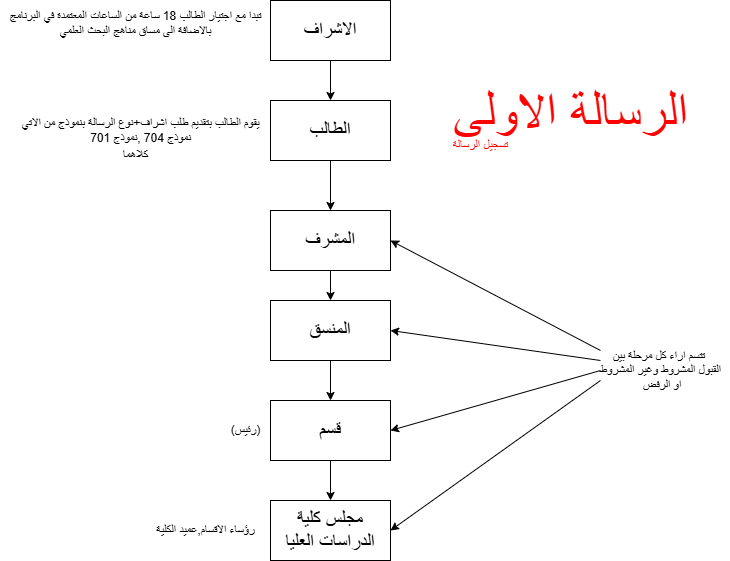

The diagram above was exported from draw.io. Its source (the exported page's mxGraphModel, read from the mxfile embedded in the PNG):
<mxGraphModel dx="1665" dy="841" grid="1" gridSize="10" guides="1" tooltips="1" connect="1" arrows="1" fold="1" page="1" pageScale="1" pageWidth="850" pageHeight="1100" math="0" shadow="0">
  <root>
    <mxCell id="0" />
    <mxCell id="1" parent="0" />
    <mxCell id="n45etvxqIIBy77RR3Edn-22" edge="1" parent="1" source="n45etvxqIIBy77RR3Edn-23" style="edgeStyle=orthogonalEdgeStyle;rounded=0;orthogonalLoop=1;jettySize=auto;html=1;exitX=0.5;exitY=1;exitDx=0;exitDy=0;entryX=0.5;entryY=0;entryDx=0;entryDy=0;" target="n45etvxqIIBy77RR3Edn-27">
      <mxGeometry relative="1" as="geometry" />
    </mxCell>
    <mxCell id="n45etvxqIIBy77RR3Edn-23" parent="1" style="rounded=0;whiteSpace=wrap;html=1;" value="&lt;font style=&quot;font-size: 19px;&quot;&gt;الاشراف&lt;/font&gt;" vertex="1">
      <mxGeometry height="60" width="120" x="340" y="250" as="geometry" />
    </mxCell>
    <mxCell id="n45etvxqIIBy77RR3Edn-24" parent="1" style="text;html=1;align=center;verticalAlign=middle;resizable=0;points=[];autosize=1;strokeColor=none;fillColor=none;" value="&lt;span style=&quot;color: rgba(0, 0, 0, 0); font-family: monospace; font-size: 0px; text-align: start;&quot;&gt;%3CmxGraphModel%3E%3Croot%3E%3CmxCell%20id%3D%220%22%2F%3E%3CmxCell%20id%3D%221%22%20parent%3D%220%22%2F%3E%3CmxCell%20id%3D%222%22%20value%3D%22%26lt%3Bfont%20color%3D%26quot%3B%23ff0000%26quot%3B%20style%3D%26quot%3Bfont-size%3A%2052px%3B%26quot%3B%26gt%3B%D8%A7%D9%84%D8%AA%D8%B3%D8%AC%D9%8A%D9%84%26lt%3B%2Ffont%26gt%3B%22%20style%3D%22text%3Bhtml%3D1%3Balign%3Dcenter%3BverticalAlign%3Dmiddle%3Bresizable%3D0%3Bpoints%3D%5B%5D%3Bautosize%3D1%3BstrokeColor%3Dnone%3BfillColor%3Dnone%3B%22%20vertex%3D%221%22%20parent%3D%221%22%3E%3CmxGeometry%20x%3D%22535%22%20y%3D%223%22%20width%3D%22150%22%20height%3D%2280%22%20as%3D%22geometry%22%2F%3E%3C%2FmxCell%3E%3C%2Froot%3E%3C%2FmxGraphModel%3E&lt;/span&gt;&lt;span style=&quot;color: rgba(0, 0, 0, 0); font-family: monospace; font-size: 0px; text-align: start;&quot;&gt;%3CmxGraphModel%3E%3Croot%3E%3CmxCell%20id%3D%220%22%2F%3E%3CmxCell%20id%3D%221%22%20parent%3D%220%22%2F%3E%3CmxCell%20id%3D%222%22%20value%3D%22%26lt%3Bfont%20color%3D%26quot%3B%23ff0000%26quot%3B%20style%3D%26quot%3Bfont-size%3A%2052px%3B%26quot%3B%26gt%3B%D8%A7%D9%84%D8%AA%D8%B3%D8%AC%D9%8A%D9%84%26lt%3B%2Ffont%26gt%3B%22%20style%3D%22text%3Bhtml%3D1%3Balign%3Dcenter%3BverticalAlign%3Dmiddle%3Bresizable%3D0%3Bpoints%3D%5B%5D%3Bautosize%3D1%3BstrokeColor%3Dnone%3BfillColor%3Dnone%3B%22%20vertex%3D%221%22%20parent%3D%221%22%3E%3CmxGeometry%20x%3D%22535%22%20y%3D%223%22%20width%3D%22150%22%20height%3D%2280%22%20as%3D%22geometry%22%2F%3E%3C%2FmxCell%3E%3C%2Froot%3E%3C%2FmxGraphModel%3E&lt;/span&gt;&lt;span style=&quot;color: rgba(0, 0, 0, 0); font-family: monospace; font-size: 0px; text-align: start;&quot;&gt;%3CmxGraphModel%3E%3Croot%3E%3CmxCell%20id%3D%220%22%2F%3E%3CmxCell%20id%3D%221%22%20parent%3D%220%22%2F%3E%3CmxCell%20id%3D%222%22%20value%3D%22%22%20style%3D%22verticalLabelPosition%3Dbottom%3BverticalAlign%3Dtop%3Bhtml%3D1%3Bshape%3Dmxgraph.basic.diag_stripe%3Bdx%3D10%3Brotation%3D-60%3B%22%20vertex%3D%221%22%20parent%3D%221%22%3E%3CmxGeometry%20x%3D%225.01%22%20y%3D%221850.05%22%20width%3D%221733.31%22%20height%3D%221007.59%22%20as%3D%22geometry%22%2F%3E%3C%2FmxCell%3E%3C%2Froot%3E%3C%2FmxGraphModel%3E&lt;/span&gt;" vertex="1">
      <mxGeometry height="30" width="20" x="520" y="250" as="geometry" />
    </mxCell>
    <mxCell id="n45etvxqIIBy77RR3Edn-25" parent="1" style="text;html=1;align=center;verticalAlign=middle;resizable=0;points=[];autosize=1;strokeColor=none;fillColor=none;" value="تبدا مع اجتيار الطالب 18 ساعة من الساعات المعتمدة في البرنامج&lt;div&gt;بالاضافة الى مساق مناهج البحث العلمي&lt;/div&gt;" vertex="1">
      <mxGeometry height="40" width="270" x="70" y="253" as="geometry" />
    </mxCell>
    <mxCell id="n45etvxqIIBy77RR3Edn-26" edge="1" parent="1" source="n45etvxqIIBy77RR3Edn-27" style="edgeStyle=orthogonalEdgeStyle;rounded=0;orthogonalLoop=1;jettySize=auto;html=1;exitX=0.5;exitY=1;exitDx=0;exitDy=0;entryX=0.5;entryY=0;entryDx=0;entryDy=0;" target="n45etvxqIIBy77RR3Edn-30">
      <mxGeometry relative="1" as="geometry" />
    </mxCell>
    <mxCell id="n45etvxqIIBy77RR3Edn-27" parent="1" style="rounded=0;whiteSpace=wrap;html=1;" value="&lt;font style=&quot;font-size: 19px;&quot;&gt;الطالب&lt;/font&gt;" vertex="1">
      <mxGeometry height="60" width="120" x="340" y="350" as="geometry" />
    </mxCell>
    <mxCell id="n45etvxqIIBy77RR3Edn-28" parent="1" style="text;html=1;align=center;verticalAlign=middle;resizable=0;points=[];autosize=1;strokeColor=none;fillColor=none;" value="يقوم الطالب بتقديم طلب اشراف+نوع الرسالة بنموذج من الاتي&lt;div&gt;نموذج 704 ,نموذج 701&lt;/div&gt;" vertex="1">
      <mxGeometry height="40" width="260" x="80" y="360" as="geometry" />
    </mxCell>
    <mxCell id="n45etvxqIIBy77RR3Edn-29" edge="1" parent="1" source="n45etvxqIIBy77RR3Edn-30" style="edgeStyle=orthogonalEdgeStyle;rounded=0;orthogonalLoop=1;jettySize=auto;html=1;exitX=0.5;exitY=1;exitDx=0;exitDy=0;entryX=0.5;entryY=0;entryDx=0;entryDy=0;" target="n45etvxqIIBy77RR3Edn-32">
      <mxGeometry relative="1" as="geometry" />
    </mxCell>
    <mxCell id="n45etvxqIIBy77RR3Edn-30" parent="1" style="rounded=0;whiteSpace=wrap;html=1;" value="&lt;font style=&quot;font-size: 19px;&quot;&gt;المشرف&lt;/font&gt;" vertex="1">
      <mxGeometry height="60" width="120" x="340" y="460" as="geometry" />
    </mxCell>
    <mxCell id="n45etvxqIIBy77RR3Edn-31" edge="1" parent="1" source="n45etvxqIIBy77RR3Edn-32" style="edgeStyle=orthogonalEdgeStyle;rounded=0;orthogonalLoop=1;jettySize=auto;html=1;exitX=0.5;exitY=1;exitDx=0;exitDy=0;entryX=0.5;entryY=0;entryDx=0;entryDy=0;" target="n45etvxqIIBy77RR3Edn-34">
      <mxGeometry relative="1" as="geometry" />
    </mxCell>
    <mxCell id="n45etvxqIIBy77RR3Edn-32" parent="1" style="rounded=0;whiteSpace=wrap;html=1;" value="&lt;font style=&quot;font-size: 19px;&quot;&gt;المنسق&lt;/font&gt;" vertex="1">
      <mxGeometry height="60" width="120" x="340" y="550" as="geometry" />
    </mxCell>
    <mxCell id="n45etvxqIIBy77RR3Edn-33" edge="1" parent="1" source="n45etvxqIIBy77RR3Edn-34" style="edgeStyle=orthogonalEdgeStyle;rounded=0;orthogonalLoop=1;jettySize=auto;html=1;exitX=0.5;exitY=1;exitDx=0;exitDy=0;entryX=0.5;entryY=0;entryDx=0;entryDy=0;" target="n45etvxqIIBy77RR3Edn-35">
      <mxGeometry relative="1" as="geometry" />
    </mxCell>
    <mxCell id="n45etvxqIIBy77RR3Edn-34" parent="1" style="rounded=0;whiteSpace=wrap;html=1;" value="&lt;font style=&quot;font-size: 19px;&quot;&gt;قسم&lt;/font&gt;" vertex="1">
      <mxGeometry height="60" width="120" x="340" y="650" as="geometry" />
    </mxCell>
    <mxCell id="n45etvxqIIBy77RR3Edn-35" parent="1" style="rounded=0;whiteSpace=wrap;html=1;" value="&lt;font style=&quot;font-size: 19px;&quot;&gt;مجلس كلية الدراسات العليا&lt;/font&gt;" vertex="1">
      <mxGeometry height="60" width="120" x="340" y="750" as="geometry" />
    </mxCell>
    <mxCell id="n45etvxqIIBy77RR3Edn-36" parent="1" style="text;html=1;align=center;verticalAlign=middle;resizable=0;points=[];autosize=1;strokeColor=none;fillColor=none;" value="(رئيس)" vertex="1">
      <mxGeometry height="30" width="50" x="290" y="665" as="geometry" />
    </mxCell>
    <mxCell id="n45etvxqIIBy77RR3Edn-37" parent="1" style="text;html=1;align=center;verticalAlign=middle;resizable=0;points=[];autosize=1;strokeColor=none;fillColor=none;" value="رؤساء الاقسام,عميد الكلية" vertex="1">
      <mxGeometry height="30" width="120" x="215" y="765" as="geometry" />
    </mxCell>
    <mxCell id="n45etvxqIIBy77RR3Edn-38" edge="1" parent="1" style="endArrow=classic;html=1;rounded=0;" value="">
      <mxGeometry height="50" relative="1" width="50" as="geometry">
        <mxPoint x="670" y="600" as="sourcePoint" />
        <mxPoint x="460" y="490" as="targetPoint" />
      </mxGeometry>
    </mxCell>
    <mxCell id="n45etvxqIIBy77RR3Edn-39" edge="1" parent="1" style="endArrow=classic;html=1;rounded=0;" value="">
      <mxGeometry height="50" relative="1" width="50" as="geometry">
        <mxPoint x="670" y="610" as="sourcePoint" />
        <mxPoint x="460" y="580" as="targetPoint" />
      </mxGeometry>
    </mxCell>
    <mxCell id="n45etvxqIIBy77RR3Edn-40" edge="1" parent="1" style="endArrow=classic;html=1;rounded=0;entryX=0.811;entryY=1.09;entryDx=0;entryDy=0;entryPerimeter=0;" value="">
      <mxGeometry height="50" relative="1" width="50" as="geometry">
        <mxPoint x="670" y="620" as="sourcePoint" />
        <mxPoint x="459.99999999999994" y="679.9999999999998" as="targetPoint" />
      </mxGeometry>
    </mxCell>
    <mxCell id="n45etvxqIIBy77RR3Edn-41" edge="1" parent="1" style="endArrow=classic;html=1;rounded=0;entryX=1;entryY=0.5;entryDx=0;entryDy=0;" target="n45etvxqIIBy77RR3Edn-35" value="">
      <mxGeometry height="50" relative="1" width="50" as="geometry">
        <mxPoint x="670" y="630" as="sourcePoint" />
        <mxPoint x="470" y="780" as="targetPoint" />
      </mxGeometry>
    </mxCell>
    <mxCell id="n45etvxqIIBy77RR3Edn-42" parent="1" style="text;html=1;align=center;verticalAlign=middle;resizable=0;points=[];autosize=1;strokeColor=none;fillColor=none;" value="تتسم اراء كل مرحلة بين&amp;nbsp;&lt;div&gt;القبول المشروط وغير المشروط&lt;/div&gt;&lt;div&gt;&lt;span style=&quot;background-color: initial;&quot;&gt;&amp;nbsp;او الرفض&lt;/span&gt;&lt;/div&gt;" vertex="1">
      <mxGeometry height="60" width="140" x="660" y="590" as="geometry" />
    </mxCell>
    <mxCell id="n45etvxqIIBy77RR3Edn-43" parent="1" style="text;html=1;align=center;verticalAlign=middle;resizable=0;points=[];autosize=1;strokeColor=none;fillColor=none;" value="كلاهما" vertex="1">
      <mxGeometry height="30" width="50" x="180" y="390" as="geometry" />
    </mxCell>
    <mxCell id="n45etvxqIIBy77RR3Edn-44" parent="1" style="text;html=1;align=center;verticalAlign=middle;resizable=0;points=[];autosize=1;strokeColor=none;fillColor=none;" value="&lt;font color=&quot;#ff0000&quot; style=&quot;font-size: 52px;&quot;&gt;الرسالة الاولى&lt;/font&gt;" vertex="1">
      <mxGeometry height="80" width="260" x="510" y="323" as="geometry" />
    </mxCell>
    <mxCell id="n45etvxqIIBy77RR3Edn-45" parent="1" style="text;html=1;align=center;verticalAlign=middle;resizable=0;points=[];autosize=1;strokeColor=none;fillColor=none;fontColor=#FF0000;" value="تسجيل الرسالة" vertex="1">
      <mxGeometry height="30" width="80" x="510" y="380" as="geometry" />
    </mxCell>
  </root>
</mxGraphModel>